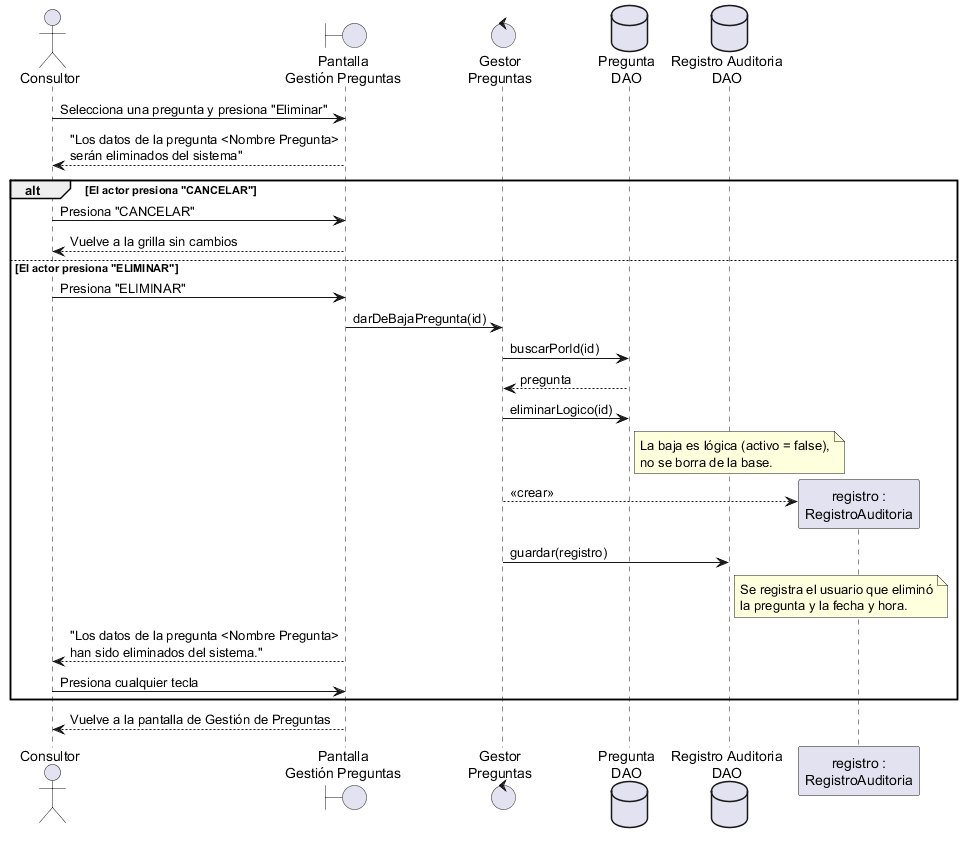

The diagram above was rendered by PlantUML. Its source (embedded in the PNG):
@startuml CU023_DarDeBajaPregunta

actor Consultor
boundary "Pantalla\nGestión Preguntas" as PANT
control "Gestor\nPreguntas" as GES
database "Pregunta\nDAO" as DAO
database "Registro Auditoria\nDAO" as ADAO

Consultor -> PANT : Selecciona una pregunta y presiona "Eliminar"
PANT --> Consultor : "Los datos de la pregunta <Nombre Pregunta>\nserán eliminados del sistema"

alt El actor presiona "CANCELAR"

  Consultor -> PANT : Presiona "CANCELAR"
  PANT --> Consultor : Vuelve a la grilla sin cambios

else El actor presiona "ELIMINAR"

  Consultor -> PANT : Presiona "ELIMINAR"
  PANT -> GES : darDeBajaPregunta(id)
  GES -> DAO : buscarPorId(id)
  DAO --> GES : pregunta
  GES -> DAO : eliminarLogico(id)

  note right of DAO
    La baja es lógica (activo = false),
    no se borra de la base.
  end note

  create participant "registro :\nRegistroAuditoria" as REG
  GES --> REG : <<crear>>
  GES -> ADAO : guardar(registro)

  note right of ADAO
    Se registra el usuario que eliminó
    la pregunta y la fecha y hora.
  end note

  PANT --> Consultor : "Los datos de la pregunta <Nombre Pregunta>\nhan sido eliminados del sistema."
  Consultor -> PANT : Presiona cualquier tecla

end

PANT --> Consultor : Vuelve a la pantalla de Gestión de Preguntas

@enduml